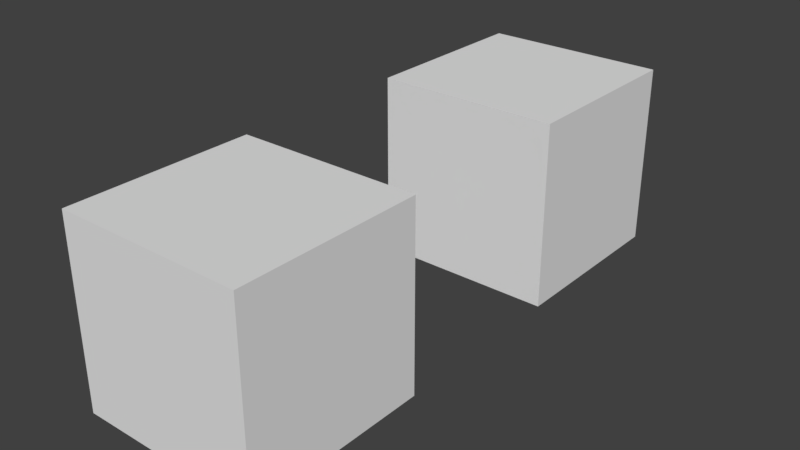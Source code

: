# Source: test_object_export.blend  (saved by Blender 2.77.0; exported with 4.5.12 LTS)
import bpy
from mathutils import Matrix  # noqa: F401  (used for matrix-valued properties, if any)

bpy.ops.wm.read_factory_settings(use_empty=True)
scene = bpy.context.scene
scene.name = 'Scene'

# ---- collections
col_collection_1 = bpy.data.collections.new('Collection 1'); scene.collection.children.link(col_collection_1)

# ---- materials (node trees are filled in below, after node groups)
mat_material = bpy.data.materials.new('Material')
mat_material.alpha_threshold = 0.0
mat_material.use_transparent_shadow = False
mat_material.roughness = 0.5

# ---- material node trees

# ---- world
world_world = bpy.data.worlds.new('World'); scene.world = world_world
world_world.color = (0.05088, 0.05088, 0.05088)
world_world.use_sun_shadow = False
world_world.sun_shadow_jitter_overblur = 0.0
world_world.cycles.sampling_method = 'MANUAL'

# ---- meshes
me_cube2 = bpy.data.meshes.new('Cube2')
me_cube2.from_pydata([(-1.0, -1.0, -1.0), (-1.0, -1.0, 1.0), (-1.0, 1.0, -1.0), (-1.0, 1.0, 1.0), (1.0, -1.0, -1.0), (1.0, -1.0, 1.0), (1.0, 1.0, -1.0), (1.0, 1.0, 1.0)], [], [(1, 3, 2, 0), (3, 7, 6, 2), (7, 5, 4, 6), (5, 1, 0, 4), (0, 2, 6, 4), (5, 7, 3, 1)])
_uv = me_cube2.uv_layers.new(name='UVMap')
_uv.uv.foreach_set('vector', [0.0, 0.0, 1.0, 0.0, 1.0, 1.0, 0.0, 1.0, 0.0, 0.0, 1.0, 0.0, 1.0, 1.0, 0.0, 1.0, 0.0, 0.0, 1.0, 0.0, 1.0, 1.0, 0.0, 1.0, 0.0, 0.0, 1.0, 0.0, 1.0, 1.0, 0.0, 1.0, 0.0, 0.0, 1.0, 0.0, 1.0, 1.0, 0.0, 1.0, 0.0, 0.0, 1.0, 0.0, 1.0, 1.0, 0.0, 1.0])
me_cube2.materials.append(mat_material)
me_cube2.use_remesh_preserve_volume = False
me_cube2.use_remesh_preserve_attributes = False
me_cube2.use_mirror_vertex_groups = False
me_cube2.update()
me_cube1 = bpy.data.meshes.new('Cube1')
me_cube1.from_pydata([(-1.0, -1.0, -1.0), (-1.0, -1.0, 1.0), (-1.0, 1.0, -1.0), (-1.0, 1.0, 1.0), (1.0, -1.0, -1.0), (1.0, -1.0, 1.0), (1.0, 1.0, -1.0), (1.0, 1.0, 1.0)], [], [(1, 3, 2, 0), (3, 7, 6, 2), (7, 5, 4, 6), (5, 1, 0, 4), (0, 2, 6, 4), (5, 7, 3, 1)])
_uv = me_cube1.uv_layers.new(name='UVMap')
_uv.uv.foreach_set('vector', [0.0, 0.0, 1.0, 0.0, 1.0, 1.0, 0.0, 1.0, 0.0, 0.0, 1.0, 0.0, 1.0, 1.0, 0.0, 1.0, 0.0, 0.0, 1.0, 0.0, 1.0, 1.0, 0.0, 1.0, 0.0, 0.0, 1.0, 0.0, 1.0, 1.0, 0.0, 1.0, 0.0, 0.0, 1.0, 0.0, 1.0, 1.0, 0.0, 1.0, 0.0, 0.0, 1.0, 0.0, 1.0, 1.0, 0.0, 1.0])
me_cube1.materials.append(mat_material)
me_cube1.use_remesh_preserve_volume = False
me_cube1.use_remesh_preserve_attributes = False
me_cube1.use_mirror_vertex_groups = False
me_cube1.update()

# ---- objects
ob_cube2 = bpy.data.objects.new('Cube2', me_cube2)
ob_cube1 = bpy.data.objects.new('Cube1', me_cube1)

# ---- transforms, parenting, visibility, modifiers, constraints
ob_cube2.location = (0.0, 2.0, 0.0)
ob_cube2.lineart.crease_threshold = 0.0
ob_cube1.location = (0.0, -2.0, 0.0)
ob_cube1.lineart.crease_threshold = 0.0

# ---- collection membership
col_collection_1.objects.link(ob_cube2)
col_collection_1.objects.link(ob_cube1)

# ---- scene / render settings (as saved in the file)
scene.frame_start = 1; scene.frame_end = 250; scene.frame_set(1)
scene.render.engine = 'BLENDER_EEVEE_NEXT'
scene.render.resolution_percentage = 50
scene.render.dither_intensity = 0.0
scene.cycles.use_denoising = False
scene.cycles.samples = 128
scene.cycles.sampling_pattern = 'TABULATED_SOBOL'
scene.cycles.light_sampling_threshold = 0.0
scene.cycles.use_adaptive_sampling = False
scene.cycles.use_light_tree = False
scene.cycles.blur_glossy = 0.0
scene.cycles.sample_clamp_indirect = 0.0
scene.view_settings.view_transform = 'Standard'
bpy.context.view_layer.update()

# ---- added for rendering (the .blend has no active camera and no usable light): camera, sun
cam_auto = bpy.data.cameras.new('AutoCamera')
cam_auto.lens = 50.0
cam_auto.sensor_width = 36.0
cam_auto.clip_end = 1000.0
ob_auto_camera = bpy.data.objects.new('AutoCamera', cam_auto)
scene.collection.objects.link(ob_auto_camera)
ob_auto_camera.location = (6.13725, -7.3647, 4.9098)
ob_auto_camera.rotation_euler = (1.09748, -7.21219e-08, 0.694738)
scene.camera = ob_auto_camera
light_auto_sun = bpy.data.lights.new('AutoSun', 'SUN')
light_auto_sun.energy = 3.0
light_auto_sun.angle = 0.0523599
ob_auto_sun = bpy.data.objects.new('AutoSun', light_auto_sun)
scene.collection.objects.link(ob_auto_sun)
ob_auto_sun.rotation_euler = (0.872665, 0.174533, 0.523599)
bpy.context.view_layer.update()
